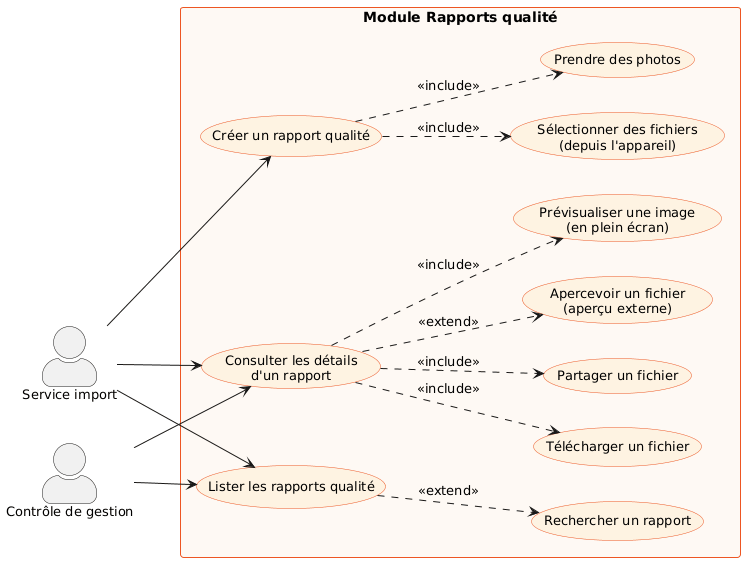

The diagram above was rendered by PlantUML. Its source (embedded in the PNG):
@startuml
left to right direction
skinparam packageStyle rectangle
skinparam actorStyle awesome
skinparam usecaseBackgroundColor #FEF3E2
skinparam usecaseBorderColor #ED5623
skinparam usecaseFontSize 13
skinparam actorFontSize 13
skinparam packageBorderColor #ED5623
skinparam packageFontSize 14

actor "Service import" as SImport
actor "Contrôle de gestion" as CGestion

rectangle "Module Rapports qualité" #FEF9F4 {
  usecase "Lister les rapports qualité" as UC1
  usecase "Consulter les détails\nd'un rapport" as UC2
  usecase "Créer un rapport qualité" as UC3

  usecase "Rechercher un rapport" as UC4
  usecase "Prendre des photos" as UC5
  usecase "Sélectionner des fichiers\n(depuis l'appareil)" as UC6
  usecase "Prévisualiser une image\n(en plein écran)" as UC7
  usecase "Télécharger un fichier" as UC8
  usecase "Partager un fichier" as UC9
  usecase "Apercevoir un fichier\n(aperçu externe)" as UC10
}

SImport --> UC1
SImport --> UC2
SImport --> UC3

CGestion --> UC1
CGestion --> UC2

UC1 ..> UC4 : <<extend>>
UC3 ..> UC5 : <<include>>
UC3 ..> UC6 : <<include>>
UC2 ..> UC7 : <<include>>
UC2 ..> UC8 : <<include>>
UC2 ..> UC9 : <<include>>
UC2 ..> UC10 : <<extend>>
@enduml